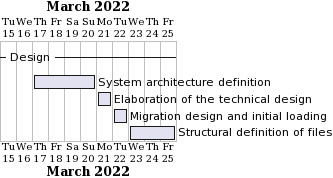

The diagram above was rendered by PlantUML. Its source (embedded in the PNG):
@startuml
Project starts 2022-03-15

-- Design --
[System architecture definition] starts 2022-03-17 and ends 2022-03-20
[Elaboration of the technical design] starts 2022-03-21 and ends 2022-03-21
[Migration design and initial loading] starts 2022-03-22 and ends 2022-03-22
[Structural definition of files] starts 2022-03-23 and ends 2022-03-25
@enduml